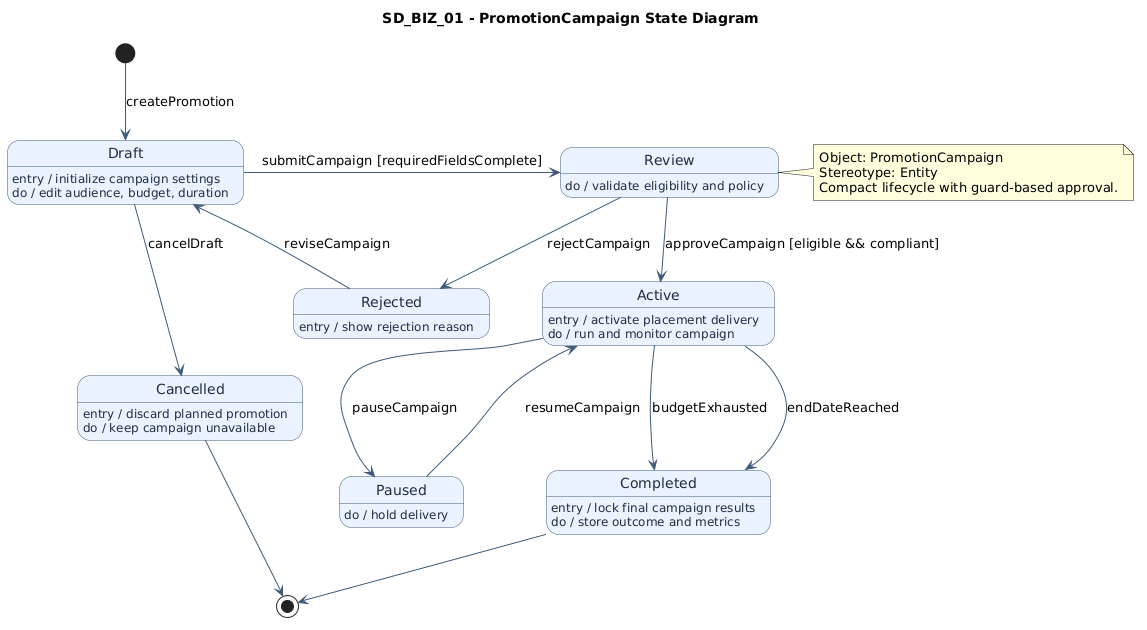

The diagram above was rendered by PlantUML. Its source (embedded in the PNG):
@startuml
title SD_BIZ_01 - PromotionCampaign State Diagram
top to bottom direction

skinparam state {
  BackgroundColor #EAF3FF
  BorderColor #3E5A78
  FontColor #1F2D3A
  ArrowColor #3E5A78
}

[*] -down-> Draft : createPromotion

state Draft
Draft : entry / initialize campaign settings
Draft : do / edit audience, budget, duration
Draft -> Review : submitCampaign [requiredFieldsComplete]
Draft --> Cancelled : cancelDraft

state Review
Review : do / validate eligibility and policy
Review --> Active : approveCampaign [eligible && compliant]
Review --> Rejected : rejectCampaign

state Rejected
Rejected : entry / show rejection reason
Rejected --> Draft : reviseCampaign

state Active
Active : entry / activate placement delivery
Active : do / run and monitor campaign
Active --> Paused : pauseCampaign
Active --> Completed : endDateReached
Active --> Completed : budgetExhausted

state Paused
Paused : do / hold delivery
Paused --> Active : resumeCampaign

state Completed
Completed : entry / lock final campaign results
Completed : do / store outcome and metrics
state Cancelled
Cancelled : entry / discard planned promotion
Cancelled : do / keep campaign unavailable

Completed --> [*]
Cancelled --> [*]

note right of Review
Object: PromotionCampaign
Stereotype: Entity
Compact lifecycle with guard-based approval.
end note
@enduml